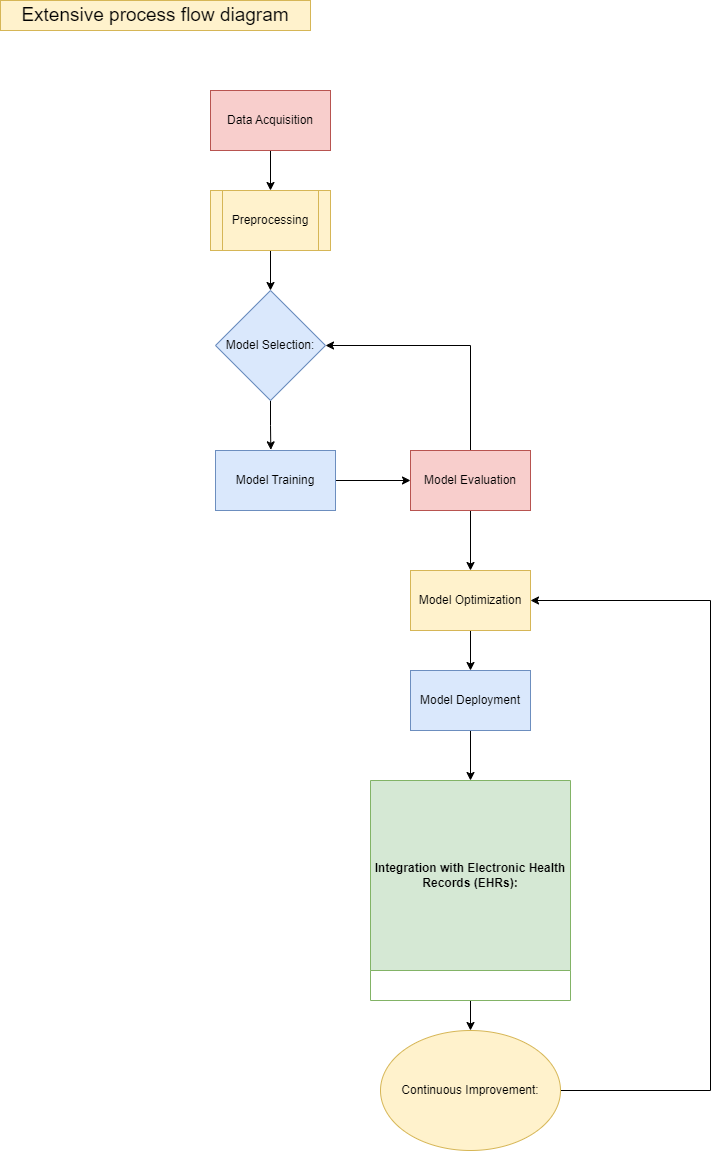

The diagram above was exported from draw.io. Its source (the exported page's mxGraphModel, read from the mxfile embedded in the PNG):
<mxGraphModel dx="1995" dy="832" grid="1" gridSize="10" guides="1" tooltips="1" connect="1" arrows="1" fold="1" page="0" pageScale="1" pageWidth="827" pageHeight="1169" math="0" shadow="0">
  <root>
    <mxCell id="0" />
    <mxCell id="1" parent="0" />
    <mxCell id="IOLCy5NPlOIKRLN268GJ-14" style="edgeStyle=orthogonalEdgeStyle;rounded=0;orthogonalLoop=1;jettySize=auto;html=1;" edge="1" parent="1" source="IOLCy5NPlOIKRLN268GJ-1" target="IOLCy5NPlOIKRLN268GJ-2">
      <mxGeometry relative="1" as="geometry" />
    </mxCell>
    <mxCell id="IOLCy5NPlOIKRLN268GJ-1" value="Data Acquisition" style="rounded=0;whiteSpace=wrap;html=1;fillColor=#f8cecc;strokeColor=#b85450;" vertex="1" parent="1">
      <mxGeometry x="120" y="100" width="120" height="60" as="geometry" />
    </mxCell>
    <mxCell id="IOLCy5NPlOIKRLN268GJ-15" style="edgeStyle=orthogonalEdgeStyle;rounded=0;orthogonalLoop=1;jettySize=auto;html=1;entryX=0.5;entryY=0;entryDx=0;entryDy=0;" edge="1" parent="1" source="IOLCy5NPlOIKRLN268GJ-2" target="IOLCy5NPlOIKRLN268GJ-4">
      <mxGeometry relative="1" as="geometry" />
    </mxCell>
    <mxCell id="IOLCy5NPlOIKRLN268GJ-2" value="Preprocessing" style="shape=process;whiteSpace=wrap;html=1;backgroundOutline=1;fillColor=#fff2cc;strokeColor=#d6b656;" vertex="1" parent="1">
      <mxGeometry x="120" y="200" width="120" height="60" as="geometry" />
    </mxCell>
    <mxCell id="IOLCy5NPlOIKRLN268GJ-17" style="edgeStyle=orthogonalEdgeStyle;rounded=0;orthogonalLoop=1;jettySize=auto;html=1;exitX=0.5;exitY=1;exitDx=0;exitDy=0;entryX=0.461;entryY=-0.011;entryDx=0;entryDy=0;entryPerimeter=0;" edge="1" parent="1" source="IOLCy5NPlOIKRLN268GJ-4" target="IOLCy5NPlOIKRLN268GJ-6">
      <mxGeometry relative="1" as="geometry" />
    </mxCell>
    <mxCell id="IOLCy5NPlOIKRLN268GJ-4" value="Model Selection:" style="rhombus;whiteSpace=wrap;html=1;fillColor=#dae8fc;strokeColor=#6c8ebf;" vertex="1" parent="1">
      <mxGeometry x="125" y="300" width="110" height="110" as="geometry" />
    </mxCell>
    <mxCell id="IOLCy5NPlOIKRLN268GJ-18" style="edgeStyle=orthogonalEdgeStyle;rounded=0;orthogonalLoop=1;jettySize=auto;html=1;exitX=1;exitY=0.5;exitDx=0;exitDy=0;" edge="1" parent="1" source="IOLCy5NPlOIKRLN268GJ-6" target="IOLCy5NPlOIKRLN268GJ-7">
      <mxGeometry relative="1" as="geometry" />
    </mxCell>
    <mxCell id="IOLCy5NPlOIKRLN268GJ-6" value="Model Training" style="rounded=0;whiteSpace=wrap;html=1;fillColor=#dae8fc;strokeColor=#6c8ebf;" vertex="1" parent="1">
      <mxGeometry x="125" y="460" width="120" height="60" as="geometry" />
    </mxCell>
    <mxCell id="IOLCy5NPlOIKRLN268GJ-19" style="edgeStyle=orthogonalEdgeStyle;rounded=0;orthogonalLoop=1;jettySize=auto;html=1;entryX=1;entryY=0.5;entryDx=0;entryDy=0;" edge="1" parent="1" source="IOLCy5NPlOIKRLN268GJ-7" target="IOLCy5NPlOIKRLN268GJ-4">
      <mxGeometry relative="1" as="geometry">
        <Array as="points">
          <mxPoint x="380" y="355" />
        </Array>
      </mxGeometry>
    </mxCell>
    <mxCell id="IOLCy5NPlOIKRLN268GJ-20" style="edgeStyle=orthogonalEdgeStyle;rounded=0;orthogonalLoop=1;jettySize=auto;html=1;exitX=0.5;exitY=1;exitDx=0;exitDy=0;entryX=0.5;entryY=0;entryDx=0;entryDy=0;" edge="1" parent="1" source="IOLCy5NPlOIKRLN268GJ-7" target="IOLCy5NPlOIKRLN268GJ-9">
      <mxGeometry relative="1" as="geometry" />
    </mxCell>
    <mxCell id="IOLCy5NPlOIKRLN268GJ-7" value="Model Evaluation" style="rounded=0;whiteSpace=wrap;html=1;fillColor=#f8cecc;strokeColor=#b85450;" vertex="1" parent="1">
      <mxGeometry x="320" y="460" width="120" height="60" as="geometry" />
    </mxCell>
    <mxCell id="IOLCy5NPlOIKRLN268GJ-21" style="edgeStyle=orthogonalEdgeStyle;rounded=0;orthogonalLoop=1;jettySize=auto;html=1;exitX=0.5;exitY=1;exitDx=0;exitDy=0;entryX=0.5;entryY=0;entryDx=0;entryDy=0;" edge="1" parent="1" source="IOLCy5NPlOIKRLN268GJ-9" target="IOLCy5NPlOIKRLN268GJ-11">
      <mxGeometry relative="1" as="geometry" />
    </mxCell>
    <mxCell id="IOLCy5NPlOIKRLN268GJ-9" value="Model Optimization" style="rounded=0;whiteSpace=wrap;html=1;fillColor=#fff2cc;strokeColor=#d6b656;" vertex="1" parent="1">
      <mxGeometry x="320" y="580" width="120" height="60" as="geometry" />
    </mxCell>
    <mxCell id="IOLCy5NPlOIKRLN268GJ-22" style="edgeStyle=orthogonalEdgeStyle;rounded=0;orthogonalLoop=1;jettySize=auto;html=1;exitX=0.5;exitY=1;exitDx=0;exitDy=0;entryX=0.5;entryY=0;entryDx=0;entryDy=0;" edge="1" parent="1" source="IOLCy5NPlOIKRLN268GJ-11" target="IOLCy5NPlOIKRLN268GJ-12">
      <mxGeometry relative="1" as="geometry" />
    </mxCell>
    <mxCell id="IOLCy5NPlOIKRLN268GJ-11" value="Model Deployment" style="rounded=0;whiteSpace=wrap;html=1;fillColor=#dae8fc;strokeColor=#6c8ebf;" vertex="1" parent="1">
      <mxGeometry x="320" y="680" width="120" height="60" as="geometry" />
    </mxCell>
    <mxCell id="IOLCy5NPlOIKRLN268GJ-23" style="edgeStyle=orthogonalEdgeStyle;rounded=0;orthogonalLoop=1;jettySize=auto;html=1;entryX=0.5;entryY=0;entryDx=0;entryDy=0;" edge="1" parent="1" source="IOLCy5NPlOIKRLN268GJ-12" target="IOLCy5NPlOIKRLN268GJ-13">
      <mxGeometry relative="1" as="geometry" />
    </mxCell>
    <mxCell id="IOLCy5NPlOIKRLN268GJ-12" value="Integration with Electronic Health Records (EHRs):" style="swimlane;whiteSpace=wrap;html=1;startSize=190;fillColor=#d5e8d4;strokeColor=#82b366;" vertex="1" parent="1">
      <mxGeometry x="280" y="790" width="200" height="220" as="geometry" />
    </mxCell>
    <mxCell id="IOLCy5NPlOIKRLN268GJ-24" style="edgeStyle=orthogonalEdgeStyle;rounded=0;orthogonalLoop=1;jettySize=auto;html=1;entryX=1;entryY=0.5;entryDx=0;entryDy=0;" edge="1" parent="1" source="IOLCy5NPlOIKRLN268GJ-13" target="IOLCy5NPlOIKRLN268GJ-9">
      <mxGeometry relative="1" as="geometry">
        <Array as="points">
          <mxPoint x="620" y="1100" />
          <mxPoint x="620" y="610" />
        </Array>
      </mxGeometry>
    </mxCell>
    <mxCell id="IOLCy5NPlOIKRLN268GJ-13" value="Continuous Improvement: " style="ellipse;whiteSpace=wrap;html=1;fillColor=#fff2cc;strokeColor=#d6b656;" vertex="1" parent="1">
      <mxGeometry x="290" y="1040" width="180" height="120" as="geometry" />
    </mxCell>
    <mxCell id="IOLCy5NPlOIKRLN268GJ-25" value="Extensive process flow diagram" style="text;html=1;strokeColor=#d6b656;fillColor=#fff2cc;align=center;verticalAlign=middle;whiteSpace=wrap;rounded=0;labelBackgroundColor=none;labelBorderColor=none;spacing=15;fontSize=19;" vertex="1" parent="1">
      <mxGeometry x="-90" y="10" width="310" height="30" as="geometry" />
    </mxCell>
  </root>
</mxGraphModel>